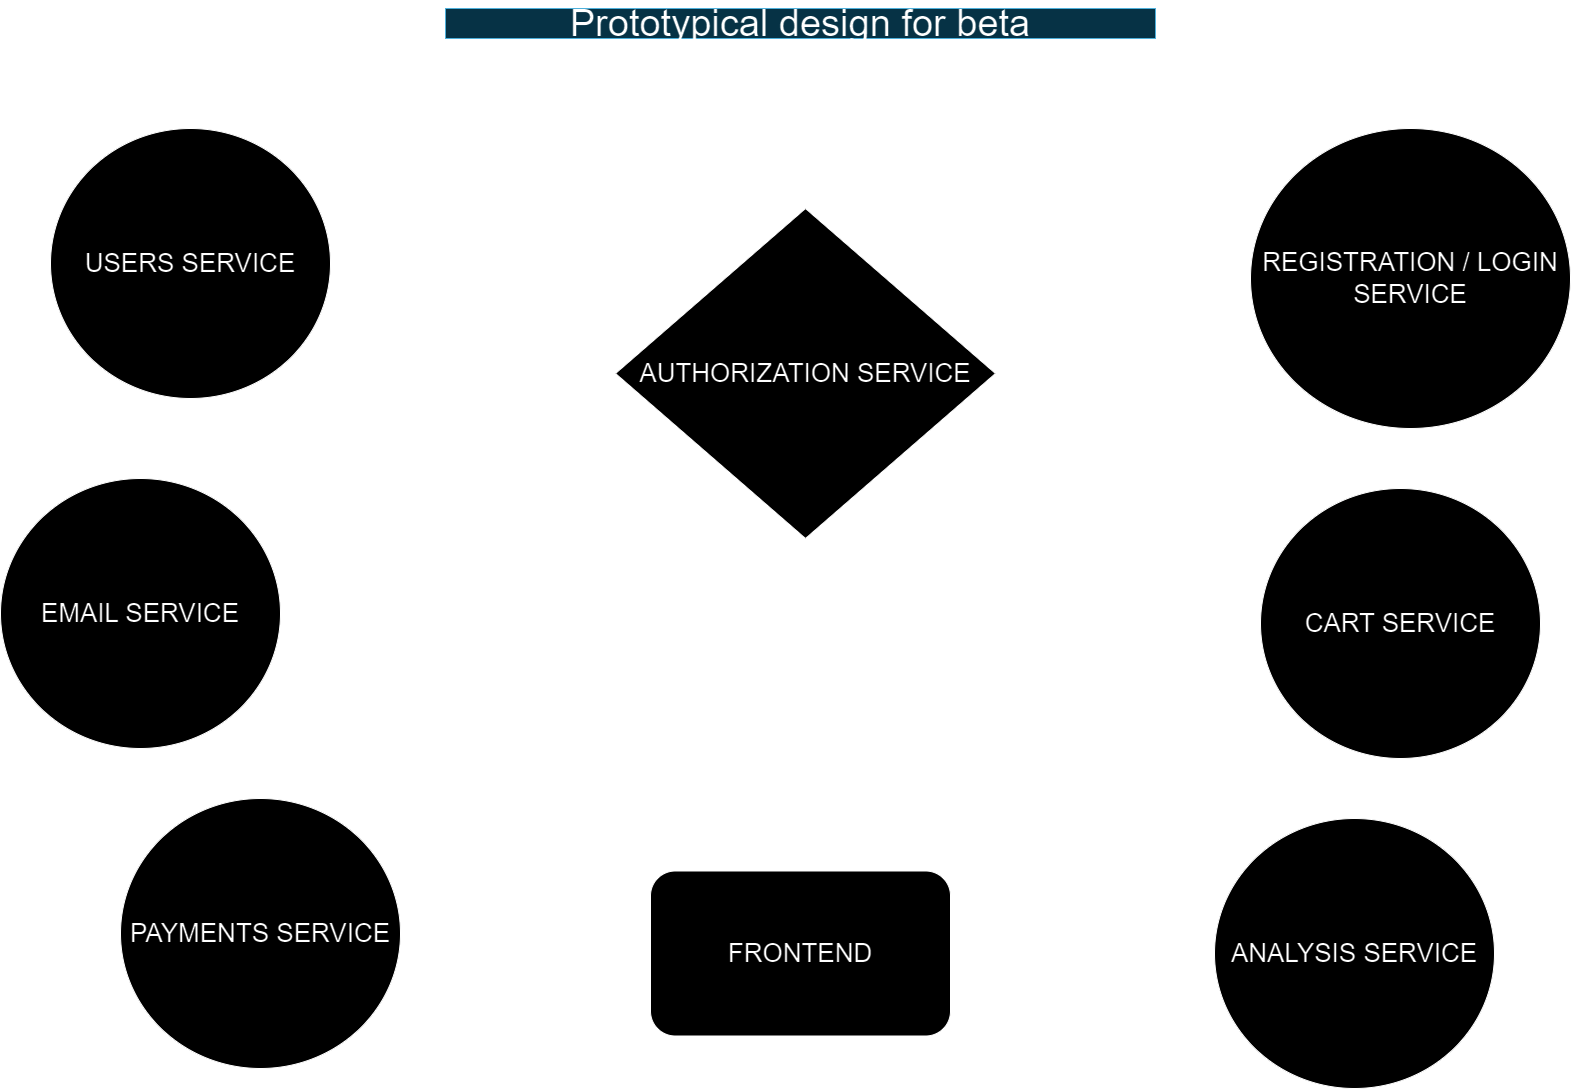

The diagram above was exported from draw.io. Its source (the exported page's mxGraphModel, read from the mxfile embedded in the PNG):
<mxGraphModel dx="4412" dy="3134" grid="1" gridSize="10" guides="1" tooltips="1" connect="1" arrows="1" fold="1" page="1" pageScale="1" pageWidth="827" pageHeight="1169" math="0" shadow="0">
  <root>
    <mxCell id="0" />
    <mxCell id="1" parent="0" />
    <mxCell id="2wjJZJvgFoSb4_y81fCn-2" value="&lt;font style=&quot;font-size: 26px;&quot;&gt;USERS SERVICE&lt;/font&gt;" style="ellipse;whiteSpace=wrap;html=1;" parent="1" vertex="1">
      <mxGeometry x="-750" y="-1020" width="280" height="270" as="geometry" />
    </mxCell>
    <mxCell id="2wjJZJvgFoSb4_y81fCn-3" value="&lt;font style=&quot;font-size: 26px;&quot;&gt;ANALYSIS SERVICE&lt;/font&gt;" style="ellipse;whiteSpace=wrap;html=1;" parent="1" vertex="1">
      <mxGeometry x="414" y="-330" width="280" height="270" as="geometry" />
    </mxCell>
    <mxCell id="2wjJZJvgFoSb4_y81fCn-4" value="&lt;font style=&quot;font-size: 26px;&quot;&gt;PAYMENTS SERVICE&lt;/font&gt;" style="ellipse;whiteSpace=wrap;html=1;" parent="1" vertex="1">
      <mxGeometry x="-680" y="-350" width="280" height="270" as="geometry" />
    </mxCell>
    <mxCell id="2wjJZJvgFoSb4_y81fCn-5" value="&lt;font style=&quot;font-size: 26px;&quot;&gt;EMAIL SERVICE&lt;/font&gt;" style="ellipse;whiteSpace=wrap;html=1;" parent="1" vertex="1">
      <mxGeometry x="-800" y="-670" width="280" height="270" as="geometry" />
    </mxCell>
    <mxCell id="2wjJZJvgFoSb4_y81fCn-6" value="&lt;font style=&quot;font-size: 26px;&quot;&gt;FRONTEND&lt;/font&gt;" style="rounded=1;whiteSpace=wrap;html=1;" parent="1" vertex="1">
      <mxGeometry x="-150" y="-277.5" width="300" height="165" as="geometry" />
    </mxCell>
    <mxCell id="2wjJZJvgFoSb4_y81fCn-7" value="&lt;font style=&quot;font-size: 26px;&quot;&gt;CART SERVICE&lt;/font&gt;" style="ellipse;whiteSpace=wrap;html=1;" parent="1" vertex="1">
      <mxGeometry x="460" y="-660" width="280" height="270" as="geometry" />
    </mxCell>
    <mxCell id="2wjJZJvgFoSb4_y81fCn-8" value="&lt;font style=&quot;font-size: 38px;&quot;&gt;Prototypical design for beta&lt;/font&gt;" style="text;html=1;align=center;verticalAlign=middle;whiteSpace=wrap;rounded=0;fillColor=#b1ddf0;strokeColor=#10739e;" parent="1" vertex="1">
      <mxGeometry x="-355" y="-1140" width="710" height="30" as="geometry" />
    </mxCell>
    <mxCell id="2wjJZJvgFoSb4_y81fCn-9" value="&lt;font style=&quot;font-size: 26px;&quot;&gt;REGISTRATION / LOGIN SERVICE&lt;/font&gt;" style="ellipse;whiteSpace=wrap;html=1;" parent="1" vertex="1">
      <mxGeometry x="450" y="-1020" width="320" height="300" as="geometry" />
    </mxCell>
    <mxCell id="2wjJZJvgFoSb4_y81fCn-10" value="&lt;font style=&quot;font-size: 26px;&quot;&gt;AUTHORIZATION SERVICE&lt;/font&gt;" style="rhombus;whiteSpace=wrap;html=1;" parent="1" vertex="1">
      <mxGeometry x="-185" y="-940" width="380" height="330" as="geometry" />
    </mxCell>
  </root>
</mxGraphModel>